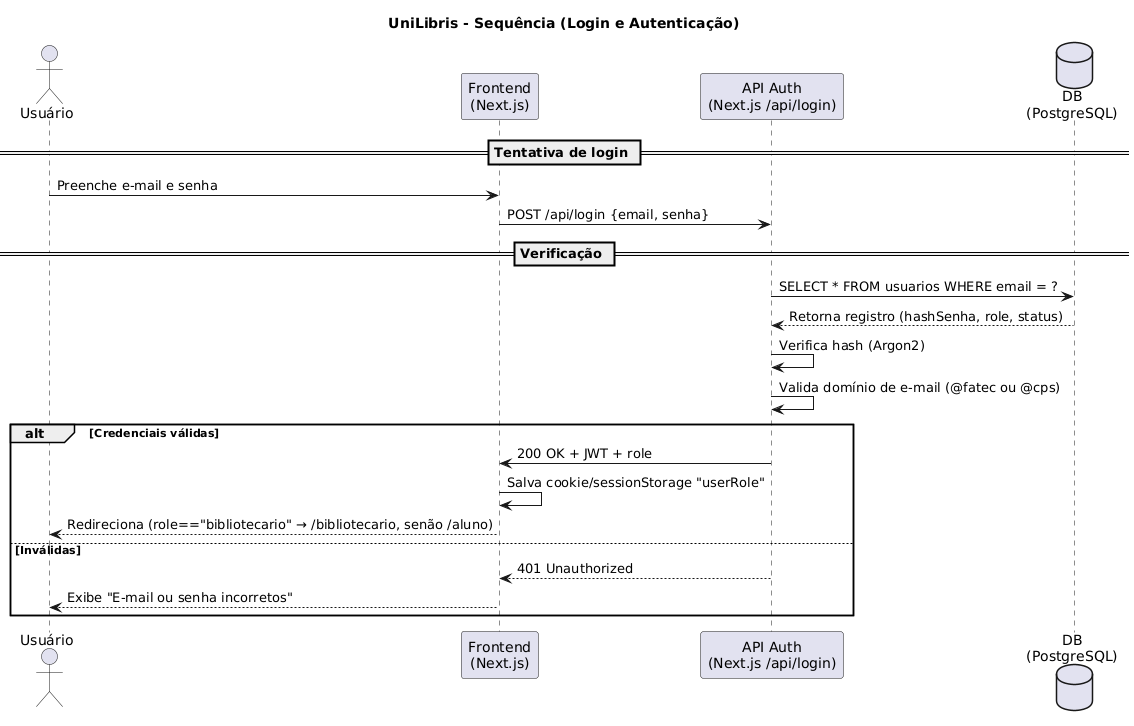

The diagram above was rendered by PlantUML. Its source (embedded in the PNG):
@startuml
title UniLibris - Sequência (Login e Autenticação)

actor "Usuário" as U
participant "Frontend\n(Next.js)" as FE
participant "API Auth\n(Next.js /api/login)" as API
database "DB\n(PostgreSQL)" as DB

== Tentativa de login ==
U -> FE : Preenche e-mail e senha
FE -> API : POST /api/login {email, senha}

== Verificação ==
API -> DB : SELECT * FROM usuarios WHERE email = ?
DB --> API : Retorna registro (hashSenha, role, status)

API -> API : Verifica hash (Argon2)
API -> API : Valida domínio de e-mail (@fatec ou @cps)

alt Credenciais válidas
  API -> FE : 200 OK + JWT + role
  FE -> FE : Salva cookie/sessionStorage "userRole"
  FE --> U : Redireciona (role=="bibliotecario" → /bibliotecario, senão /aluno)
else Inválidas
  API --> FE : 401 Unauthorized
  FE --> U : Exibe "E-mail ou senha incorretos"
end
@enduml